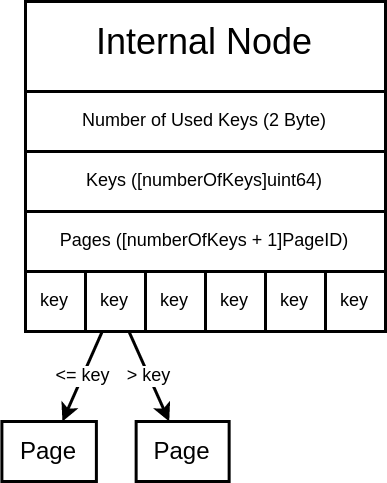

The diagram above was exported from draw.io. Its source (the exported page's mxGraphModel, read from the mxfile embedded in the PNG):
<mxGraphModel dx="435" dy="245" grid="1" gridSize="10" guides="1" tooltips="1" connect="1" arrows="1" fold="1" page="1" pageScale="1" pageWidth="1169" pageHeight="827" math="0" shadow="0">
  <root>
    <mxCell id="0" />
    <mxCell id="1" parent="0" />
    <mxCell id="z3EqCUye1eME1pm3WT0P-1" value="Internal Node" style="rounded=0;whiteSpace=wrap;html=1;verticalAlign=top;" parent="1" vertex="1">
      <mxGeometry x="520" y="200" width="120" height="90" as="geometry" />
    </mxCell>
    <mxCell id="z3EqCUye1eME1pm3WT0P-2" value="key" style="whiteSpace=wrap;html=1;aspect=fixed;fontSize=6;" parent="1" vertex="1">
      <mxGeometry x="520" y="290" width="20" height="20" as="geometry" />
    </mxCell>
    <mxCell id="8DlnlGV3RWxp8GqqtiBR-1" value="Number of Used Keys (2 Byte)" style="rounded=0;whiteSpace=wrap;html=1;fontSize=6;verticalAlign=middle;" vertex="1" parent="1">
      <mxGeometry x="520" y="230" width="120" height="20" as="geometry" />
    </mxCell>
    <mxCell id="8DlnlGV3RWxp8GqqtiBR-2" value="Keys ([numberOfKeys]uint64)" style="rounded=0;whiteSpace=wrap;html=1;fontSize=6;verticalAlign=middle;" vertex="1" parent="1">
      <mxGeometry x="520" y="250" width="120" height="20" as="geometry" />
    </mxCell>
    <mxCell id="8DlnlGV3RWxp8GqqtiBR-3" value="Pages ([numberOfKeys + 1]PageID)" style="rounded=0;whiteSpace=wrap;html=1;fontSize=6;verticalAlign=middle;" vertex="1" parent="1">
      <mxGeometry x="520" y="270" width="120" height="20" as="geometry" />
    </mxCell>
    <mxCell id="8DlnlGV3RWxp8GqqtiBR-4" value="key" style="whiteSpace=wrap;html=1;aspect=fixed;fontSize=6;" vertex="1" parent="1">
      <mxGeometry x="620" y="290" width="20" height="20" as="geometry" />
    </mxCell>
    <mxCell id="8DlnlGV3RWxp8GqqtiBR-5" value="Page" style="rounded=0;whiteSpace=wrap;html=1;fontSize=8;verticalAlign=middle;" vertex="1" parent="1">
      <mxGeometry x="512.13" y="340" width="31.5" height="20" as="geometry" />
    </mxCell>
    <mxCell id="8DlnlGV3RWxp8GqqtiBR-6" value="Page" style="rounded=0;whiteSpace=wrap;html=1;fontSize=8;verticalAlign=middle;" vertex="1" parent="1">
      <mxGeometry x="556.88" y="340" width="31" height="20" as="geometry" />
    </mxCell>
    <mxCell id="8DlnlGV3RWxp8GqqtiBR-13" value="&amp;lt;= key" style="rounded=0;orthogonalLoop=1;jettySize=auto;html=1;fontSize=6;endSize=3;" edge="1" parent="1" source="8DlnlGV3RWxp8GqqtiBR-9" target="8DlnlGV3RWxp8GqqtiBR-5">
      <mxGeometry relative="1" as="geometry" />
    </mxCell>
    <mxCell id="8DlnlGV3RWxp8GqqtiBR-14" value="&amp;gt; key" style="edgeStyle=none;rounded=0;orthogonalLoop=1;jettySize=auto;html=1;fontSize=6;endSize=3;" edge="1" parent="1" source="8DlnlGV3RWxp8GqqtiBR-9" target="8DlnlGV3RWxp8GqqtiBR-6">
      <mxGeometry relative="1" as="geometry" />
    </mxCell>
    <mxCell id="8DlnlGV3RWxp8GqqtiBR-9" value="key" style="whiteSpace=wrap;html=1;aspect=fixed;fontSize=6;" vertex="1" parent="1">
      <mxGeometry x="540" y="290" width="20" height="20" as="geometry" />
    </mxCell>
    <mxCell id="8DlnlGV3RWxp8GqqtiBR-10" value="key" style="whiteSpace=wrap;html=1;aspect=fixed;fontSize=6;" vertex="1" parent="1">
      <mxGeometry x="560" y="290" width="20" height="20" as="geometry" />
    </mxCell>
    <mxCell id="8DlnlGV3RWxp8GqqtiBR-11" value="key" style="whiteSpace=wrap;html=1;aspect=fixed;fontSize=6;" vertex="1" parent="1">
      <mxGeometry x="580" y="290" width="20" height="20" as="geometry" />
    </mxCell>
    <mxCell id="8DlnlGV3RWxp8GqqtiBR-12" value="key" style="whiteSpace=wrap;html=1;aspect=fixed;fontSize=6;" vertex="1" parent="1">
      <mxGeometry x="600" y="290" width="20" height="20" as="geometry" />
    </mxCell>
  </root>
</mxGraphModel>